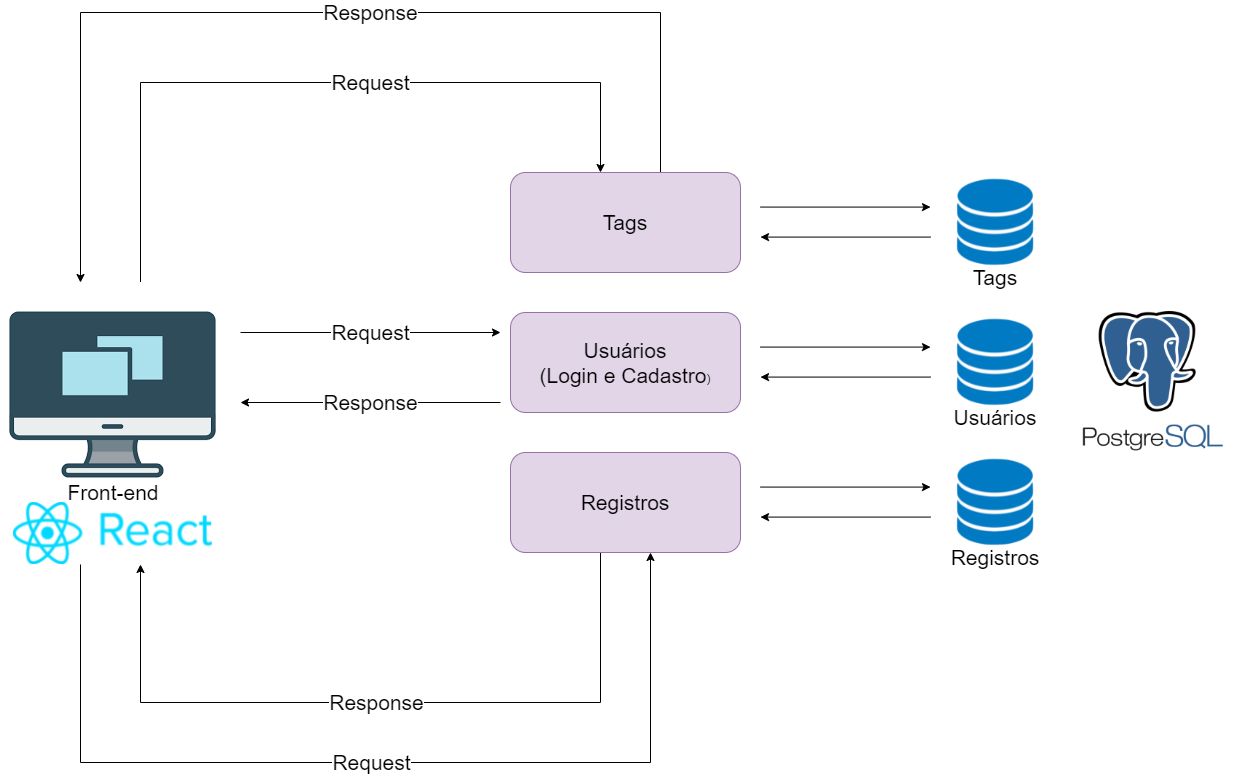

The diagram above was exported from draw.io. Its source (the exported page's mxGraphModel, read from the mxfile embedded in the PNG):
<mxGraphModel dx="1381" dy="1933" grid="1" gridSize="10" guides="1" tooltips="1" connect="1" arrows="1" fold="1" page="1" pageScale="1" pageWidth="827" pageHeight="1169" math="0" shadow="0">
  <root>
    <mxCell id="0" />
    <mxCell id="1" parent="0" />
    <mxCell id="TA40Ss8n9mtkSsr0FZBD-7" value="Request" style="edgeStyle=orthogonalEdgeStyle;rounded=0;orthogonalLoop=1;jettySize=auto;html=1;fontSize=21;" parent="1" source="DfsnNnrnij1MndDWO-d8-1" target="TA40Ss8n9mtkSsr0FZBD-4" edge="1">
      <mxGeometry x="0.1467" relative="1" as="geometry">
        <Array as="points">
          <mxPoint x="270" y="-30" />
          <mxPoint x="730" y="-30" />
        </Array>
        <mxPoint as="offset" />
      </mxGeometry>
    </mxCell>
    <mxCell id="DfsnNnrnij1MndDWO-d8-1" value="" style="shape=image;verticalLabelPosition=bottom;labelBackgroundColor=#ffffff;verticalAlign=top;aspect=fixed;imageAspect=0;image=data:image/png,(base64 omitted: 1808 chars);" parent="1" vertex="1">
      <mxGeometry x="130" y="170" width="225" height="225" as="geometry" />
    </mxCell>
    <mxCell id="DfsnNnrnij1MndDWO-d8-2" value="Front-end" style="text;html=1;strokeColor=none;fillColor=none;align=center;verticalAlign=middle;whiteSpace=wrap;rounded=0;fontSize=21;" parent="1" vertex="1">
      <mxGeometry x="188.75" y="370" width="107.5" height="20" as="geometry" />
    </mxCell>
    <mxCell id="DfsnNnrnij1MndDWO-d8-8" value="Request" style="endArrow=classic;html=1;fontSize=21;" parent="1" edge="1">
      <mxGeometry width="50" height="50" relative="1" as="geometry">
        <mxPoint x="370" y="220" as="sourcePoint" />
        <mxPoint x="630" y="220" as="targetPoint" />
      </mxGeometry>
    </mxCell>
    <mxCell id="DfsnNnrnij1MndDWO-d8-10" value="Response" style="endArrow=classic;html=1;fontSize=21;" parent="1" edge="1">
      <mxGeometry width="50" height="50" relative="1" as="geometry">
        <mxPoint x="630" y="290" as="sourcePoint" />
        <mxPoint x="370" y="290" as="targetPoint" />
      </mxGeometry>
    </mxCell>
    <mxCell id="DfsnNnrnij1MndDWO-d8-24" value="" style="shape=image;verticalLabelPosition=bottom;labelBackgroundColor=#ffffff;verticalAlign=top;aspect=fixed;imageAspect=0;image=http://stato.blog.br/loja/image/cache/catalog/LOGO/postgresql-logo-500x500.png;" parent="1" vertex="1">
      <mxGeometry x="1190" y="175" width="182" height="182" as="geometry" />
    </mxCell>
    <mxCell id="TA40Ss8n9mtkSsr0FZBD-8" value="Request" style="edgeStyle=orthogonalEdgeStyle;rounded=0;orthogonalLoop=1;jettySize=auto;html=1;fontSize=21;" parent="1" source="a1Nt7u_rqwX8pSkWahjw-2" target="TA40Ss8n9mtkSsr0FZBD-3" edge="1">
      <mxGeometry relative="1" as="geometry">
        <Array as="points">
          <mxPoint x="210" y="650" />
          <mxPoint x="780" y="650" />
        </Array>
      </mxGeometry>
    </mxCell>
    <mxCell id="a1Nt7u_rqwX8pSkWahjw-2" value="" style="shape=image;verticalLabelPosition=bottom;labelBackgroundColor=#ffffff;verticalAlign=top;aspect=fixed;imageAspect=0;image=https://cdn.freelogovectors.net/wp-content/uploads/2018/12/react-logo.png;" parent="1" vertex="1">
      <mxGeometry x="143" y="390" width="199.01" height="62" as="geometry" />
    </mxCell>
    <mxCell id="TA40Ss8n9mtkSsr0FZBD-1" value="&lt;font style=&quot;font-size: 21px&quot;&gt;Usuários&lt;br&gt;(Login e Cadastro&lt;/font&gt;)" style="rounded=1;whiteSpace=wrap;html=1;fillColor=#e1d5e7;strokeColor=#9673a6;" parent="1" vertex="1">
      <mxGeometry x="640" y="200" width="230" height="100" as="geometry" />
    </mxCell>
    <mxCell id="TA40Ss8n9mtkSsr0FZBD-9" value="Response" style="edgeStyle=orthogonalEdgeStyle;rounded=0;orthogonalLoop=1;jettySize=auto;html=1;fontSize=21;" parent="1" source="TA40Ss8n9mtkSsr0FZBD-3" target="a1Nt7u_rqwX8pSkWahjw-2" edge="1">
      <mxGeometry relative="1" as="geometry">
        <Array as="points">
          <mxPoint x="730" y="590" />
          <mxPoint x="270" y="590" />
        </Array>
      </mxGeometry>
    </mxCell>
    <mxCell id="TA40Ss8n9mtkSsr0FZBD-3" value="&lt;span style=&quot;font-size: 21px&quot;&gt;Registros&lt;/span&gt;" style="rounded=1;whiteSpace=wrap;html=1;fillColor=#e1d5e7;strokeColor=#9673a6;" parent="1" vertex="1">
      <mxGeometry x="640" y="340" width="230" height="100" as="geometry" />
    </mxCell>
    <mxCell id="TA40Ss8n9mtkSsr0FZBD-5" value="Response" style="edgeStyle=orthogonalEdgeStyle;rounded=0;orthogonalLoop=1;jettySize=auto;html=1;fontSize=21;" parent="1" source="TA40Ss8n9mtkSsr0FZBD-4" edge="1">
      <mxGeometry x="-0.1089" relative="1" as="geometry">
        <mxPoint x="210" y="170" as="targetPoint" />
        <Array as="points">
          <mxPoint x="790" y="-100" />
          <mxPoint x="210" y="-100" />
        </Array>
        <mxPoint as="offset" />
      </mxGeometry>
    </mxCell>
    <mxCell id="TA40Ss8n9mtkSsr0FZBD-4" value="&lt;span style=&quot;font-size: 21px&quot;&gt;Tags&lt;br&gt;&lt;/span&gt;" style="rounded=1;whiteSpace=wrap;html=1;fillColor=#e1d5e7;strokeColor=#9673a6;" parent="1" vertex="1">
      <mxGeometry x="640" y="60" width="230" height="100" as="geometry" />
    </mxCell>
    <mxCell id="TA40Ss8n9mtkSsr0FZBD-11" value="" style="shape=image;verticalLabelPosition=bottom;labelBackgroundColor=#ffffff;verticalAlign=top;aspect=fixed;imageAspect=0;image=data:image/png,(base64 omitted: 6032 chars);" parent="1" vertex="1">
      <mxGeometry x="1080" y="65" width="90" height="90" as="geometry" />
    </mxCell>
    <mxCell id="TA40Ss8n9mtkSsr0FZBD-12" value="" style="shape=image;verticalLabelPosition=bottom;labelBackgroundColor=#ffffff;verticalAlign=top;aspect=fixed;imageAspect=0;image=data:image/png,(base64 omitted: 6032 chars);" parent="1" vertex="1">
      <mxGeometry x="1080" y="205" width="90" height="90" as="geometry" />
    </mxCell>
    <mxCell id="TA40Ss8n9mtkSsr0FZBD-13" value="" style="shape=image;verticalLabelPosition=bottom;labelBackgroundColor=#ffffff;verticalAlign=top;aspect=fixed;imageAspect=0;image=data:image/png,(base64 omitted: 6032 chars);" parent="1" vertex="1">
      <mxGeometry x="1080" y="345" width="90" height="90" as="geometry" />
    </mxCell>
    <mxCell id="TA40Ss8n9mtkSsr0FZBD-14" value="" style="endArrow=classic;html=1;fontSize=21;" parent="1" edge="1">
      <mxGeometry width="50" height="50" relative="1" as="geometry">
        <mxPoint x="890" y="94.58000000000001" as="sourcePoint" />
        <mxPoint x="1060" y="94.58000000000001" as="targetPoint" />
      </mxGeometry>
    </mxCell>
    <mxCell id="TA40Ss8n9mtkSsr0FZBD-15" value="" style="endArrow=classic;html=1;fontSize=21;" parent="1" edge="1">
      <mxGeometry width="50" height="50" relative="1" as="geometry">
        <mxPoint x="1060" y="124.58000000000001" as="sourcePoint" />
        <mxPoint x="890" y="124.58000000000001" as="targetPoint" />
      </mxGeometry>
    </mxCell>
    <mxCell id="TA40Ss8n9mtkSsr0FZBD-16" value="" style="endArrow=classic;html=1;fontSize=21;" parent="1" edge="1">
      <mxGeometry width="50" height="50" relative="1" as="geometry">
        <mxPoint x="890" y="234.57999999999993" as="sourcePoint" />
        <mxPoint x="1060" y="234.57999999999993" as="targetPoint" />
      </mxGeometry>
    </mxCell>
    <mxCell id="TA40Ss8n9mtkSsr0FZBD-17" value="" style="endArrow=classic;html=1;fontSize=21;" parent="1" edge="1">
      <mxGeometry width="50" height="50" relative="1" as="geometry">
        <mxPoint x="1060" y="264.5799999999999" as="sourcePoint" />
        <mxPoint x="890" y="264.5799999999999" as="targetPoint" />
      </mxGeometry>
    </mxCell>
    <mxCell id="TA40Ss8n9mtkSsr0FZBD-18" value="" style="endArrow=classic;html=1;fontSize=21;" parent="1" edge="1">
      <mxGeometry width="50" height="50" relative="1" as="geometry">
        <mxPoint x="890" y="374.5799999999999" as="sourcePoint" />
        <mxPoint x="1060" y="374.5799999999999" as="targetPoint" />
      </mxGeometry>
    </mxCell>
    <mxCell id="TA40Ss8n9mtkSsr0FZBD-19" value="" style="endArrow=classic;html=1;fontSize=21;" parent="1" edge="1">
      <mxGeometry width="50" height="50" relative="1" as="geometry">
        <mxPoint x="1060" y="404.5799999999999" as="sourcePoint" />
        <mxPoint x="890" y="404.5799999999999" as="targetPoint" />
      </mxGeometry>
    </mxCell>
    <mxCell id="TA40Ss8n9mtkSsr0FZBD-20" value="Usuários" style="text;html=1;strokeColor=none;fillColor=none;align=center;verticalAlign=middle;whiteSpace=wrap;rounded=0;fontSize=21;" parent="1" vertex="1">
      <mxGeometry x="1105" y="295" width="40" height="20" as="geometry" />
    </mxCell>
    <mxCell id="TA40Ss8n9mtkSsr0FZBD-22" value="Registros" style="text;html=1;strokeColor=none;fillColor=none;align=center;verticalAlign=middle;whiteSpace=wrap;rounded=0;fontSize=21;" parent="1" vertex="1">
      <mxGeometry x="1105" y="435" width="40" height="20" as="geometry" />
    </mxCell>
    <mxCell id="TA40Ss8n9mtkSsr0FZBD-23" value="Tags" style="text;html=1;strokeColor=none;fillColor=none;align=center;verticalAlign=middle;whiteSpace=wrap;rounded=0;fontSize=21;" parent="1" vertex="1">
      <mxGeometry x="1105" y="155" width="40" height="20" as="geometry" />
    </mxCell>
  </root>
</mxGraphModel>